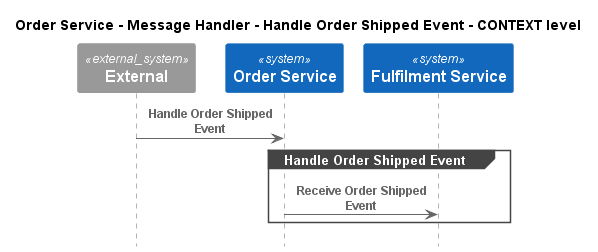

The diagram above was rendered by PlantUML. Its source (embedded in the PNG):
@startuml
!pragma layout smetana
!include ..\..\..\..\..\..\.c4s\C4_Sequence.puml

title Order Service - Message Handler - Handle Order Shipped Event - CONTEXT level

System_Ext(C4InterFlow.SoftwareSystems.ExternalSystem, "External", "")
System(ECommercePlatform.SoftwareSystems.OrderService, "Order Service", "")
System(ECommercePlatform.SoftwareSystems.FulfilmentService, "Fulfilment Service", "")

Rel(C4InterFlow.SoftwareSystems.ExternalSystem, ECommercePlatform.SoftwareSystems.OrderService, "Handle Order Shipped Event")
group Handle Order Shipped Event
Rel(ECommercePlatform.SoftwareSystems.OrderService, ECommercePlatform.SoftwareSystems.FulfilmentService, "Receive Order Shipped Event")
end


@enduml